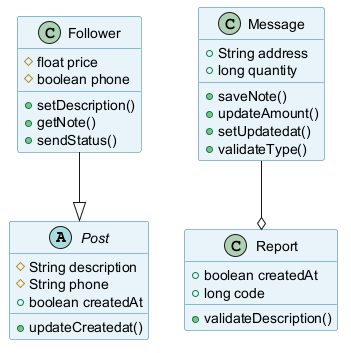

The diagram above was rendered by PlantUML. Its source (embedded in the PNG):
@startuml
skinparam backgroundColor #FFFFFF
skinparam classBackgroundColor #E8F4FA
skinparam classBorderColor #2C7DA0
abstract class Post {
  #String description
  #String phone
  +boolean createdAt
  +updateCreatedat()
}
class Report {
  +boolean createdAt
  +long code
  +validateDescription()
}
class Follower {
  #float price
  #boolean phone
  +setDescription()
  +getNote()
  +sendStatus()
}
class Message {
  +String address
  +long quantity
  +saveNote()
  +updateAmount()
  +setUpdatedat()
  +validateType()
}
Message --o Report
Follower --|> Post
@enduml